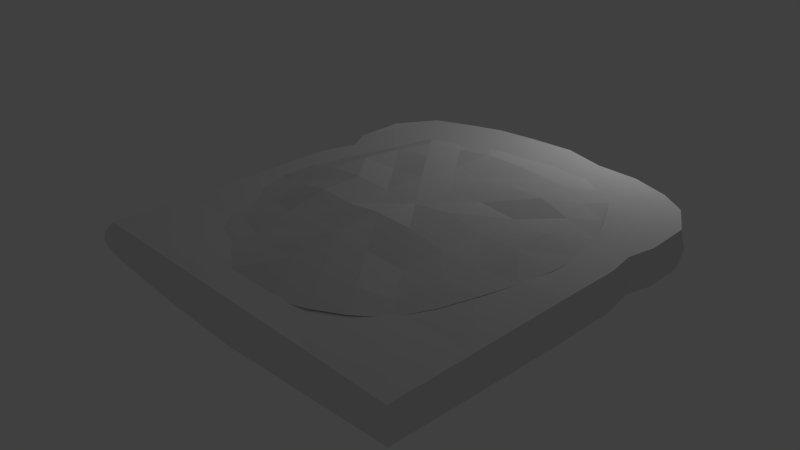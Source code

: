 # Source: breadslice_with_pbutter.blend  (saved by Blender 2.64.0; exported with 4.5.12 LTS)
import bpy
from mathutils import Matrix  # noqa: F401  (used for matrix-valued properties, if any)

bpy.ops.wm.read_factory_settings(use_empty=True)
scene = bpy.context.scene
scene.name = 'Scene'

# ---- collections
col_collection_1 = bpy.data.collections.new('Collection 1'); scene.collection.children.link(col_collection_1)

# ---- world
world_world = bpy.data.worlds.new('World'); scene.world = world_world
world_world.color = (0.05088, 0.05088, 0.05088)
world_world.use_sun_shadow = False
world_world.sun_shadow_jitter_overblur = 0.0
world_world.cycles.sampling_method = 'MANUAL'
world_world.cycles.sample_map_resolution = 256

# ---- cameras
cam_camera = bpy.data.cameras.new('Camera')
cam_camera.clip_end = 100.0
cam_camera.lens = 35.0
cam_camera.sensor_width = 32.0
cam_camera.sensor_height = 18.0
cam_camera.ortho_scale = 7.314
cam_camera.dof.focus_distance = 0.0
cam_camera.dof.aperture_fstop = 128.0

# ---- lights
light_lamp = bpy.data.lights.new('Lamp', 'POINT')
light_lamp.transmission_factor = 0.0
light_lamp.cutoff_distance = 30.0
light_lamp.energy = 100.0
light_lamp.shadow_buffer_clip_start = 1.001
light_lamp.shadow_soft_size = 1.0
light_lamp.shadow_maximum_resolution = 0.006
light_lamp.use_absolute_resolution = True
light_lamp.cycles.use_multiple_importance_sampling = False

# ---- meshes
me_plane = bpy.data.meshes.new('Plane')
me_plane.from_pydata([(-0.0008688, -0.001854, 0.08486), (-0.0008301, 0.228, 0.06863), (-0.0003264, 0.4599, 0.05908), (-0.0001474, 0.6958, 0.06555), (-0.2344, -0.00105, 0.09612), (-0.4687, -0.000757, 0.1081), (-0.6997, -0.000289, 0.08914), (-0.001642, -0.2335, 0.1357), (-0.0004358, -0.4646, 0.1134), (-0.0004113, -0.6969, 0.07546), (0.2337, -0.001423, 0.1167), (0.4641, 0.0003925, 0.06564), (0.6977, 0.001321, 0.0685), (0.2282, 0.2261, 0.07774), (0.2201, 0.4555, 0.07545), (0.2047, 0.6842, 0.05785), (0.4558, 0.2181, 0.05872), (0.438, 0.4367, 0.09282), (0.4039, 0.6471, 0.06672), (0.6867, 0.2051, 0.0677), (0.6475, 0.4021, 0.0542), (0.5862, 0.5852, 0.04619), (-0.2273, 0.2258, 0.09425), (-0.4571, 0.2188, 0.07017), (-0.6878, 0.2055, 0.08429), (-0.2189, 0.4548, 0.07347), (-0.438, 0.4364, 0.08439), (-0.6534, 0.4063, 0.0781), (-0.204, 0.6843, 0.07759), (-0.405, 0.6513, 0.05988), (-0.5995, 0.5983, 0.07279), (-0.2332, -0.2283, 0.1033), (-0.2194, -0.4555, 0.07217), (-0.2045, -0.6841, 0.05048), (-0.4616, -0.2185, 0.1058), (-0.4368, -0.4347, 0.06469), (-0.4039, -0.6489, 0.03248), (-0.6863, -0.2044, 0.0634), (-0.65, -0.4041, 0.03955), (-0.5955, -0.5956, 0.02703), (0.2289, -0.2281, 0.1188), (0.4572, -0.2171, 0.06577), (0.6785, -0.2013, 0.0538), (0.2173, -0.4558, 0.08452), (0.4342, -0.4333, 0.04606), (0.6444, -0.3995, 0.04872), (0.2042, -0.6836, 0.05967), (0.4041, -0.6497, 0.05241), (0.5925, -0.5924, 0.03192), (0.5315, -0.7821, 0.02369), (0.3683, -0.8615, 0.02441), (0.1878, -0.9078, 0.01719), (-0.0002207, -0.924, 0.01923), (-0.1883, -0.909, 0.02649), (-0.3679, -0.8611, 0.01918), (-0.5322, -0.7827, 0.01798), (0.523, 0.769, 0.03334), (0.3684, 0.8614, 0.02301), (0.1875, 0.9082, 0.01876), (-0.0003739, 0.9234, 0.01428), (-0.1878, 0.908, 0.01704), (-0.3679, 0.8615, 0.02214), (-0.5328, 0.7836, 0.02936), (-0.7848, 0.5334, 0.0322), (-0.8624, 0.3685, 0.02331), (-0.9096, 0.188, 0.02517), (-0.926, -0.0004457, 0.03318), (-0.9103, -0.1882, 0.03355), (-0.8623, -0.3683, 0.0268), (-0.7827, -0.5323, 0.01559), (0.7695, -0.522, 0.02791), (0.8388, -0.3555, 0.03666), (0.8889, -0.1809, 0.03553), (0.9188, 0.000856, 0.02969), (0.9087, 0.1881, 0.01956), (0.8619, 0.3679, 0.01772), (0.7697, 0.522, 0.03068), (0.6726, -0.6729, 0.01674), (-0.6729, -0.6732, 0.01709), (0.6766, 0.6753, 0.04405), (-0.6763, 0.675, 0.04954)], [], [(0, 10, 13, 1), (1, 13, 14, 2), (2, 14, 15, 3), (3, 15, 58, 59), (10, 11, 16, 13), (13, 16, 17, 14), (14, 17, 18, 15), (15, 18, 57, 58), (11, 12, 19, 16), (16, 19, 20, 17), (17, 20, 21, 18), (18, 21, 56, 57), (12, 73, 74, 19), (19, 74, 75, 20), (20, 75, 76, 21), (21, 76, 79, 56), (0, 1, 22, 4), (4, 22, 23, 5), (5, 23, 24, 6), (6, 24, 65, 66), (1, 2, 25, 22), (22, 25, 26, 23), (23, 26, 27, 24), (24, 27, 64, 65), (2, 3, 28, 25), (25, 28, 29, 26), (26, 29, 30, 27), (27, 30, 63, 64), (3, 59, 60, 28), (28, 60, 61, 29), (29, 61, 62, 30), (30, 62, 80, 63), (0, 4, 31, 7), (7, 31, 32, 8), (8, 32, 33, 9), (9, 33, 53, 52), (4, 5, 34, 31), (31, 34, 35, 32), (32, 35, 36, 33), (33, 36, 54, 53), (5, 6, 37, 34), (34, 37, 38, 35), (35, 38, 39, 36), (36, 39, 55, 54), (6, 66, 67, 37), (37, 67, 68, 38), (38, 68, 69, 39), (39, 69, 78, 55), (0, 7, 40, 10), (10, 40, 41, 11), (11, 41, 42, 12), (12, 42, 72, 73), (7, 8, 43, 40), (40, 43, 44, 41), (41, 44, 45, 42), (42, 45, 71, 72), (8, 9, 46, 43), (43, 46, 47, 44), (44, 47, 48, 45), (45, 48, 70, 71), (9, 52, 51, 46), (46, 51, 50, 47), (47, 50, 49, 48), (48, 49, 77, 70)])
_uv = me_plane.uv_layers.new(name='UV coord')
_uv.uv.foreach_set('vector', [0.0, 0.0, 0.0, 0.0, 0.0, 0.0, 0.0, 0.0, 0.0, 0.0, 0.0, 0.0, 0.0, 0.0, 0.0, 0.0, 0.0, 0.0, 0.0, 0.0, 0.0, 0.0, 0.0, 0.0, 0.0, 0.0, 0.0, 0.0, 0.0, 0.0, 0.0, 0.0, 0.0, 0.0, 0.0, 0.0, 0.0, 0.0, 0.0, 0.0, 0.0, 0.0, 0.0, 0.0, 0.0, 0.0, 0.0, 0.0, 0.0, 0.0, 0.0, 0.0, 0.0, 0.0, 0.0, 0.0, 0.0, 0.0, 0.0, 0.0, 0.0, 0.0, 0.0, 0.0, 0.0, 0.0, 0.0, 0.0, 0.0, 0.0, 0.0, 0.0, 0.0, 0.0, 0.0, 0.0, 0.0, 0.0, 0.0, 0.0, 0.0, 0.0, 0.0, 0.0, 0.0, 0.0, 0.0, 0.0, 0.0, 0.0, 0.0, 0.0, 0.0, 0.0, 0.0, 0.0, 0.0, 0.0, 0.0, 0.0, 0.0, 0.0, 0.0, 0.0, 0.0, 0.0, 0.0, 0.0, 0.0, 0.0, 0.0, 0.0, 0.0, 0.0, 0.0, 0.0, 0.0, 0.0, 0.0, 0.0, 0.0, 0.0, 0.0, 0.0, 0.0, 0.0, 0.0, 0.0, 0.0, 0.0, 0.0, 0.0, 0.0, 0.0, 0.0, 0.0, 0.0, 0.0, 0.0, 0.0, 0.0, 0.0, 0.0, 0.0, 0.0, 0.0, 0.0, 0.0, 0.0, 0.0, 0.0, 0.0, 0.0, 0.0, 0.0, 0.0, 0.0, 0.0, 0.0, 0.0, 0.0, 0.0, 0.0, 0.0, 0.0, 0.0, 0.0, 0.0, 0.0, 0.0, 0.0, 0.0, 0.0, 0.0, 0.0, 0.0, 0.0, 0.0, 0.0, 0.0, 0.0, 0.0, 0.0, 0.0, 0.0, 0.0, 0.0, 0.0, 0.0, 0.0, 0.0, 0.0, 0.0, 0.0, 0.0, 0.0, 0.0, 0.0, 0.0, 0.0, 0.0, 0.0, 0.0, 0.0, 0.0, 0.0, 0.0, 0.0, 0.0, 0.0, 0.0, 0.0, 0.0, 0.0, 0.0, 0.0, 0.0, 0.0, 0.0, 0.0, 0.0, 0.0, 0.0, 0.0, 0.0, 0.0, 0.0, 0.0, 0.0, 0.0, 0.0, 0.0, 0.0, 0.0, 0.0, 0.0, 0.0, 0.0, 0.0, 0.0, 0.0, 0.0, 0.0, 0.0, 0.0, 0.0, 0.0, 0.0, 0.0, 0.0, 0.0, 0.0, 0.0, 0.0, 0.0, 0.0, 0.0, 0.0, 0.0, 0.0, 0.0, 0.0, 0.0, 0.0, 0.0, 0.0, 0.0, 0.0, 0.0, 0.0, 0.0, 0.0, 0.0, 0.0, 0.0, 0.0, 0.0, 0.0, 0.0, 0.0, 0.0, 0.0, 0.0, 0.0, 0.0, 0.0, 0.0, 0.0, 0.0, 0.0, 0.0, 0.0, 0.0, 0.0, 0.0, 0.0, 0.0, 0.0, 0.0, 0.0, 0.0, 0.0, 0.0, 0.0, 0.0, 0.0, 0.0, 0.0, 0.0, 0.0, 0.0, 0.0, 0.0, 0.0, 0.0, 0.0, 0.0, 0.0, 0.0, 0.0, 0.0, 0.0, 0.0, 0.0, 0.0, 0.0, 0.0, 0.0, 0.0, 0.0, 0.0, 0.0, 0.0, 0.0, 0.0, 0.0, 0.0, 0.0, 0.0, 0.0, 0.0, 0.0, 0.0, 0.0, 0.0, 0.0, 0.0, 0.0, 0.0, 0.0, 0.0, 0.0, 0.0, 0.0, 0.0, 0.0, 0.0, 0.0, 0.0, 0.0, 0.0, 0.0, 0.0, 0.0, 0.0, 0.0, 0.0, 0.0, 0.0, 0.0, 0.0, 0.0, 0.0, 0.0, 0.0, 0.0, 0.0, 0.0, 0.0, 0.0, 0.0, 0.0, 0.0, 0.0, 0.0, 0.0, 0.0, 0.0, 0.0, 0.0, 0.0, 0.0, 0.0, 0.0, 0.0, 0.0, 0.0, 0.0, 0.0, 0.0, 0.0, 0.0, 0.0, 0.0, 0.0, 0.0, 0.0, 0.0, 0.0, 0.0, 0.0, 0.0, 0.0, 0.0, 0.0, 0.0, 0.0, 0.0, 0.0, 0.0, 0.0, 0.0, 0.0, 0.0, 0.0, 0.0, 0.0, 0.0, 0.0, 0.0, 0.0, 0.0, 0.0, 0.0, 0.0, 0.0, 0.0, 0.0, 0.0, 0.0, 0.0, 0.0, 0.0, 0.0, 0.0, 0.0, 0.0, 0.0, 0.0, 0.0, 0.0, 0.0, 0.0, 0.0, 0.0, 0.0, 0.0, 0.0, 0.0, 0.0, 0.0, 0.0, 0.0, 0.0, 0.0, 0.0, 0.0, 0.0, 0.0, 0.0, 0.0, 0.0, 0.0, 0.0, 0.0, 0.0, 0.0, 0.0, 0.0, 0.0, 0.0, 0.0, 0.0, 0.0, 0.0, 0.0, 0.0, 0.0, 0.0, 0.0, 0.0, 0.0, 0.0, 0.0, 0.0, 0.0, 0.0, 0.0, 0.0, 0.0, 0.0, 0.0, 0.0, 0.0, 0.0, 0.0, 0.0, 0.0, 0.0, 0.0, 0.0, 0.0])
me_plane.use_remesh_preserve_volume = False
me_plane.use_remesh_preserve_attributes = False
me_plane.use_mirror_vertex_groups = False
me_plane.update()
me_cube_001 = bpy.data.meshes.new('Cube.001')
me_cube_001.from_pydata([(-1.074, 0.151, 0.0432), (-1.03, 0.1541, 0.5334), (-0.968, 0.6415, -0.0001272), (-1.034, 0.1538, -0.5287), (-1.057, -0.3685, 0.06136), (-1.039, -0.363, 0.5635), (-0.9649, 0.6413, 0.5054), (-0.972, 0.6415, -0.5033), (-1.053, -0.3639, -0.5665), (-0.0001414, 1.445, 0.002807), (-6.154e-06, 1.423, 0.5), (0.4999, 1.373, -0.0002037), (-0.0004117, 1.451, -0.4996), (-0.4998, 1.397, 0.001066), (-0.4999, 1.384, 0.5002), (0.4998, 1.374, 0.5003), (0.4997, 1.396, -0.5016), (-0.4998, 1.404, -0.5011), (1.031, 0.1607, 0.0007537), (1.041, 0.1602, 0.506), (1.025, -0.3496, 0.001903), (1.031, 0.1608, -0.5031), (0.9783, 0.6415, 0.0), (0.9783, 0.6415, 0.5), (1.038, -0.3526, 0.5357), (1.014, -0.3496, -0.5006), (0.9784, 0.6422, -0.5121), (-0.01188, -0.8071, 0.04569), (-0.007136, -0.7868, 0.5279), (-0.5225, -0.8204, 0.07655), (-0.005581, -0.786, -0.6286), (0.5, -0.7621, 0.0003136), (0.5, -0.7587, 0.5), (-0.5168, -0.8049, 0.5618), (-0.5087, -0.7987, -0.5887), (0.4993, -0.7631, -0.52), (-0.02621, 0.1596, -1.893), (-0.5239, 0.1585, -1.726), (-0.01178, 0.6752, -1.783), (0.4986, 0.1788, -1.555), (-0.0286, -0.3562, -1.829), (-0.5246, -0.3559, -1.698), (-0.5157, 0.659, -1.422), (0.5042, 0.6634, -1.422), (0.4911, -0.3507, -1.284), (0.0001132, 0.1603, 1.27), (0.5001, 0.1603, 1.237), (7.851e-06, 0.6415, 1.024), (-0.5083, 0.1611, 1.161), (7.28e-06, -0.3497, 1.017), (0.5, -0.3497, 1.011), (0.5, 0.6415, 1.016), (-0.5114, 0.6428, 1.259), (-0.5002, -0.3498, 1.0), (-1.008, -0.3499, 1.077), (-1.014, 0.1604, 1.186), (-0.9489, 0.6434, 1.25), (-1.025, 1.023, 0.502), (-1.03, 1.027, 0.001245), (-1.023, 1.021, -0.5034), (-0.9522, 0.6439, -1.222), (-1.016, 0.1591, -1.188), (-1.024, -0.3574, -1.12), (-1.049, -0.7905, -0.5365), (-1.062, -0.8061, 0.05482), (-1.052, -0.7998, 0.5348), (-0.4995, 1.389, 1.195), (-2.526e-05, 1.433, 1.124), (0.4998, 1.368, 1.029), (1.02, 1.018, 0.5004), (1.029, 1.026, -0.0004496), (1.021, 1.019, -0.5038), (0.5001, 1.382, -1.224), (-0.001508, 1.437, -1.2), (-0.5006, 1.385, -1.156), (0.9783, 0.6415, 1.0), (1.01, 0.1605, 1.108), (1.004, -0.3495, 1.043), (1.013, -0.77, 0.5004), (1.015, -0.7728, 0.0), (1.01, -0.7674, -0.5), (1.007, -0.3493, -1.07), (1.01, 0.1652, -1.185), (0.9801, 0.6491, -1.142), (0.5, -0.7587, 1.0), (0.0003575, -0.7677, 1.105), (-0.4986, -0.7739, 1.183), (-0.5103, -0.7735, -1.393), (-0.01427, -0.7746, -1.485), (0.4982, -0.7696, -1.185), (-1.013, -0.7671, -1.098), (-1.003, 1.003, -1.041), (1.009, 1.011, -1.144), (1.0, -0.7588, -1.001), (-1.013, -0.771, 1.14), (-1.025, 1.018, 1.346), (1.011, 1.01, 1.118), (1.008, -0.7662, 1.086), (0.7557, 1.279, -1.18), (0.7394, 1.294, 0.5003), (0.7468, 1.295, -0.0003185), (0.7301, 1.29, 1.069), (0.754, 1.295, -0.5025), (0.9165, 1.169, -1.155), (0.9017, 1.192, 0.5003), (0.9135, 1.193, -0.0003794), (0.8882, 1.192, 1.09), (0.9181, 1.186, -0.5029), (0.2508, 1.37, 0.5002), (0.2514, 1.372, 1.076), (0.2488, 1.381, -1.223), (0.2486, 1.394, -0.5007), (0.2498, 1.38, 0.001302), (-0.2541, 1.406, 0.5001), (-0.2573, 1.415, 1.176), (-0.2475, 1.429, -0.5003), (-0.2464, 1.412, -1.185), (-0.2504, 1.423, 0.001935), (-0.7013, 1.342, 0.001134), (-0.6919, 1.325, -1.109), (-0.6951, 1.335, 0.5009), (-0.6929, 1.333, 1.184), (-0.702, 1.342, -0.502), (-0.8988, 1.241, 0.001183), (-0.8799, 1.223, -1.074), (-0.892, 1.237, 0.5014), (-0.8915, 1.236, 1.288), (-0.896, 1.238, -0.5026), (1.022, 0.4872, 0.5001), (1.011, 0.4808, -1.196), (1.019, 0.4829, 0.0004091), (1.02, 0.4794, -0.5093), (1.007, 0.4903, 1.057), (1.023, 0.7827, -0.0002084), (1.016, 0.7805, 1.056), (1.02, 0.7817, 0.5002), (1.021, 0.7838, -0.5066), (1.017, 0.7896, -1.144), (-1.021, 0.4397, 0.5104), (-1.026, 0.435, -0.5044), (-1.012, 0.4322, -1.184), (-1.01, 0.4438, 1.247), (-1.039, 0.4371, 0.008104), (-1.043, 0.7643, -0.5033), (-1.026, 0.767, -1.11), (-1.032, 0.7647, 1.25), (-1.044, 0.7633, 0.0003875), (-1.04, 0.7624, 0.502)], [], [(0, 4, 5, 1), (1, 5, 54, 55), (4, 64, 65, 5), (5, 65, 94, 54), (142, 138, 6, 2), (146, 147, 57, 58), (138, 141, 56, 6), (147, 145, 95, 57), (142, 2, 7, 139), (139, 7, 60, 140), (146, 58, 59, 143), (143, 59, 91, 144), (0, 3, 8, 4), (4, 8, 63, 64), (3, 61, 62, 8), (8, 62, 90, 63), (9, 117, 113, 10), (10, 113, 114, 67), (13, 118, 120, 14), (14, 120, 121, 66), (112, 108, 15, 11), (105, 104, 69, 70), (108, 109, 68, 15), (104, 106, 96, 69), (112, 11, 16, 111), (111, 16, 72, 110), (105, 70, 71, 107), (107, 71, 92, 103), (9, 12, 115, 117), (13, 17, 122, 118), (12, 73, 116, 115), (17, 74, 119, 122), (18, 130, 128, 19), (19, 128, 132, 76), (22, 133, 135, 23), (23, 135, 134, 75), (18, 19, 24, 20), (20, 24, 78, 79), (19, 76, 77, 24), (24, 77, 97, 78), (18, 20, 25, 21), (21, 25, 81, 82), (20, 79, 80, 25), (25, 80, 93, 81), (18, 21, 131, 130), (22, 26, 136, 133), (21, 82, 129, 131), (26, 83, 137, 136), (27, 31, 32, 28), (28, 32, 84, 85), (31, 79, 78, 32), (32, 78, 97, 84), (27, 28, 33, 29), (29, 33, 65, 64), (28, 85, 86, 33), (33, 86, 94, 65), (27, 29, 34, 30), (30, 34, 87, 88), (29, 64, 63, 34), (34, 63, 90, 87), (27, 30, 35, 31), (31, 35, 80, 79), (30, 88, 89, 35), (35, 89, 93, 80), (36, 40, 41, 37), (37, 41, 62, 61), (40, 88, 87, 41), (41, 87, 90, 62), (36, 37, 42, 38), (38, 42, 74, 116, 73), (37, 61, 140, 60, 42), (42, 60, 144, 91, 124, 119, 74), (36, 38, 43, 39), (39, 43, 83, 129, 82), (38, 73, 110, 72, 43), (43, 72, 98, 103, 92, 137, 83), (36, 39, 44, 40), (40, 44, 89, 88), (39, 82, 81, 44), (44, 81, 93, 89), (45, 49, 50, 46), (46, 50, 77, 76), (49, 85, 84, 50), (50, 84, 97, 77), (45, 46, 51, 47), (47, 51, 68, 109, 67), (46, 76, 132, 75, 51), (51, 75, 134, 96, 106, 101, 68), (45, 47, 52, 48), (48, 52, 56, 141, 55), (47, 67, 114, 66, 52), (52, 66, 121, 126, 95, 145, 56), (45, 48, 53, 49), (49, 53, 86, 85), (48, 55, 54, 53), (53, 54, 94, 86), (11, 100, 102, 16), (15, 68, 101, 99), (16, 102, 98, 72), (11, 15, 99, 100), (100, 105, 107, 102), (99, 101, 106, 104), (102, 107, 103, 98), (100, 99, 104, 105), (10, 67, 109, 108), (9, 10, 108, 112), (9, 112, 111, 12), (12, 111, 110, 73), (117, 13, 14, 113), (115, 116, 74, 17), (113, 14, 66, 114), (117, 115, 17, 13), (118, 122, 127, 123), (120, 125, 126, 121), (122, 119, 124, 127), (118, 123, 125, 120), (127, 124, 91, 59), (123, 58, 57, 125), (123, 127, 59, 58), (125, 57, 95, 126), (130, 22, 23, 128), (131, 129, 83, 26), (128, 23, 75, 132), (130, 131, 26, 22), (136, 137, 92, 71), (133, 70, 69, 135), (133, 136, 71, 70), (135, 69, 96, 134), (0, 1, 138, 142), (3, 139, 140, 61), (1, 55, 141, 138), (0, 142, 139, 3), (2, 6, 147, 146), (2, 146, 143, 7), (6, 56, 145, 147), (7, 143, 144, 60)])
_uv = me_cube_001.uv_layers.new(name='UVMap')
_uv.uv.foreach_set('vector', [0.2998, 0.4934, 0.1661, 0.4932, 0.167, 0.3196, 0.3006, 0.324, 0.3006, 0.324, 0.167, 0.3196, 0.1699, 0.1417, 0.3016, 0.09846, 0.1661, 0.4932, 0.05319, 0.5006, 0.0543, 0.3348, 0.167, 0.3196, 0.167, 0.3196, 0.0543, 0.3348, 0.06119, 0.125, 0.1699, 0.1417, 0.3736, 0.5022, 0.3746, 0.3288, 0.4288, 0.3279, 0.4292, 0.5025, 0.4661, 0.5009, 0.4657, 0.3278, 0.5332, 0.3251, 0.5341, 0.4979, 0.3746, 0.3288, 0.3747, 0.07397, 0.4285, 0.06983, 0.4288, 0.3279, 0.4657, 0.3278, 0.4664, 0.069, 0.5319, 0.03313, 0.5332, 0.3251, 0.3736, 0.5022, 0.4292, 0.5025, 0.4296, 0.6763, 0.3744, 0.6789, 0.3744, 0.6789, 0.4296, 0.6763, 0.431, 0.9249, 0.3744, 0.9139, 0.4661, 0.5009, 0.5341, 0.4979, 0.5325, 0.6717, 0.4663, 0.6744, 0.4663, 0.6744, 0.5325, 0.6717, 0.5288, 0.8575, 0.4674, 0.884, 0.2998, 0.4934, 0.3017, 0.6907, 0.1681, 0.7098, 0.1661, 0.4932, 0.1661, 0.4932, 0.1681, 0.7098, 0.058, 0.7046, 0.05319, 0.5006, 0.3017, 0.6907, 0.3039, 0.9184, 0.1706, 0.9012, 0.1681, 0.7098, 0.1681, 0.7098, 0.1706, 0.9012, 0.06476, 0.8988, 0.058, 0.7046, 0.486, 0.4835, 0.3832, 0.4825, 0.3723, 0.3007, 0.4773, 0.302, 0.4773, 0.302, 0.3723, 0.3007, 0.359, 0.0539, 0.4659, 0.07399, 0.2805, 0.4816, 0.1949, 0.4805, 0.1878, 0.2984, 0.2707, 0.2996, 0.2707, 0.2996, 0.1878, 0.2984, 0.1761, 0.04907, 0.2585, 0.04604, 0.5917, 0.4847, 0.5828, 0.3029, 0.6851, 0.304, 0.6945, 0.4866, 0.8687, 0.5184, 0.8678, 0.7348, 0.777, 0.7333, 0.7814, 0.5176, 0.5828, 0.3029, 0.5728, 0.09288, 0.6758, 0.1114, 0.6851, 0.304, 0.8678, 0.7348, 0.8664, 0.9897, 0.7716, 1.0, 0.777, 0.7333, 0.5917, 0.4847, 0.6945, 0.4866, 0.702, 0.669, 0.5994, 0.6673, 0.5994, 0.6673, 0.702, 0.669, 0.7161, 0.9313, 0.6128, 0.9302, 0.8687, 0.5184, 0.7814, 0.5176, 0.7803, 0.3008, 0.865, 0.301, 0.865, 0.301, 0.7803, 0.3008, 0.7785, 0.02393, 0.858, 0.01892, 0.486, 0.4835, 0.4949, 0.6657, 0.3936, 0.6648, 0.3832, 0.4825, 0.2805, 0.4816, 0.29, 0.6639, 0.2035, 0.6633, 0.1949, 0.4805, 0.4949, 0.6657, 0.5073, 0.9203, 0.4059, 0.9138, 0.3936, 0.6648, 0.29, 0.6639, 0.3004, 0.9018, 0.2172, 0.8844, 0.2035, 0.6633, 0.4033, 0.5156, 0.5424, 0.5164, 0.5429, 0.7317, 0.4017, 0.7336, 0.4017, 0.7336, 0.5429, 0.7317, 0.5438, 0.9719, 0.4011, 0.9936, 0.613, 0.5167, 0.6768, 0.517, 0.675, 0.7325, 0.6119, 0.7321, 0.6119, 0.7321, 0.675, 0.7325, 0.6725, 0.9726, 0.6105, 0.9478, 0.4033, 0.5156, 0.4017, 0.7336, 0.1806, 0.7452, 0.183, 0.5147, 0.183, 0.5147, 0.1806, 0.7452, 0.0, 0.7293, 2.831e-06, 0.5128, 0.4017, 0.7336, 0.4011, 0.9936, 0.1806, 0.9647, 0.1806, 0.7452, 0.1806, 0.7452, 0.1806, 0.9647, 0.0003059, 0.9825, 0.0, 0.7293, 0.4033, 0.5156, 0.183, 0.5147, 0.1844, 0.2975, 0.405, 0.2982, 0.405, 0.2982, 0.1844, 0.2975, 0.1865, 0.0514, 0.4096, 0.003456, 0.183, 0.5147, 2.831e-06, 0.5128, 0.003706, 0.2965, 0.1844, 0.2975, 0.1844, 0.2975, 0.003706, 0.2965, 0.00905, 0.0797, 0.1865, 0.0514, 0.4033, 0.5156, 0.405, 0.2982, 0.5425, 0.2966, 0.5424, 0.5164, 0.613, 0.5167, 0.615, 0.296, 0.6788, 0.2989, 0.6768, 0.517, 0.405, 0.2982, 0.4096, 0.003456, 0.5462, 0.0, 0.5425, 0.2966, 0.615, 0.296, 0.62, 0.02384, 0.6828, 0.02374, 0.6788, 0.2989, 0.5281, 0.5494, 0.7212, 0.5348, 0.7189, 0.7225, 0.528, 0.7306, 0.528, 0.7306, 0.7189, 0.7225, 0.7166, 0.9103, 0.5284, 0.9476, 0.7212, 0.5348, 0.9148, 0.537, 0.9115, 0.725, 0.7189, 0.7225, 0.7189, 0.7225, 0.9115, 0.725, 0.9071, 0.9449, 0.7166, 0.9103, 0.5281, 0.5494, 0.528, 0.7306, 0.3364, 0.7409, 0.3364, 0.5587, 0.3364, 0.5587, 0.3364, 0.7409, 0.1356, 0.7285, 0.1339, 0.5481, 0.528, 0.7306, 0.5284, 0.9476, 0.3406, 0.9746, 0.3364, 0.7409, 0.3364, 0.7409, 0.3406, 0.9746, 0.1474, 0.9562, 0.1356, 0.7285, 0.5281, 0.5494, 0.3364, 0.5587, 0.3447, 0.309, 0.5339, 0.2962, 0.5339, 0.2962, 0.3447, 0.309, 0.3479, 0.006826, 0.5346, -0.02537, 0.3364, 0.5587, 0.1339, 0.5481, 0.1416, 0.326, 0.3447, 0.309, 0.3447, 0.309, 0.1416, 0.326, 0.1575, 0.1149, 0.3479, 0.006826, 0.5281, 0.5494, 0.5339, 0.2962, 0.7232, 0.3393, 0.7212, 0.5348, 0.7212, 0.5348, 0.7232, 0.3393, 0.9148, 0.3491, 0.9148, 0.537, 0.5339, 0.2962, 0.5346, -0.02537, 0.7257, 0.08951, 0.7232, 0.3393, 0.7232, 0.3393, 0.7257, 0.08951, 0.9135, 0.1609, 0.9148, 0.3491, 0.4638, 0.4831, 0.3138, 0.4766, 0.3287, 0.3032, 0.4925, 0.3086, 0.4925, 0.3086, 0.3287, 0.3032, 0.3421, 0.00826, 0.5472, 0.02302, 0.3138, 0.4766, 0.1205, 0.4856, 0.1548, 0.2658, 0.3287, 0.3032, 0.3287, 0.3032, 0.1548, 0.2658, 0.1806, 0.01575, 0.3421, 0.00826, 0.4638, 0.4831, 0.4925, 0.3086, 0.6886, 0.2736, 0.6199, 0.4932, 0.6199, 0.4932, 0.6886, 0.2736, 0.9867, 0.2874, 0.9748, 0.3999, 0.9634, 0.5079, 0.4925, 0.3086, 0.5472, 0.02302, 0.6525, 0.03274, 0.7261, 0.07196, 0.6886, 0.2736, 0.6886, 0.2736, 0.7261, 0.07196, 0.7924, 0.02838, 0.8911, 0.03761, 0.9628, 0.1081, 0.9842, 0.1975, 0.9867, 0.2874, 0.4638, 0.4831, 0.6199, 0.4932, 0.6142, 0.7241, 0.4351, 0.7044, 0.4351, 0.7044, 0.6142, 0.7241, 0.5907, 0.9616, 0.5205, 0.9636, 0.3928, 0.9683, 0.6199, 0.4932, 0.9634, 0.5079, 0.9215, 0.6168, 0.9062, 0.7269, 0.6142, 0.7241, 0.6142, 0.7241, 0.9062, 0.7269, 0.8537, 0.8431, 0.8027, 0.916, 0.7356, 0.9602, 0.6463, 0.9709, 0.5907, 0.9616, 0.4638, 0.4831, 0.4351, 0.7044, 0.215, 0.7455, 0.3138, 0.4766, 0.3138, 0.4766, 0.215, 0.7455, 0.04676, 0.7469, 0.1205, 0.4856, 0.4351, 0.7044, 0.3928, 0.9683, 0.1755, 0.9849, 0.215, 0.7455, 0.215, 0.7455, 0.1755, 0.9849, 0.008319, 0.9833, 0.04676, 0.7469, 0.4601, 0.4665, 0.2255, 0.4627, 0.232, 0.2531, 0.4584, 0.2653, 0.4584, 0.2653, 0.232, 0.2531, 0.2419, 0.04359, 0.4556, 0.0507, 0.2255, 0.4627, 0.0456, 0.46, 0.06131, 0.2459, 0.232, 0.2531, 0.232, 0.2531, 0.06131, 0.2459, 0.06742, 0.03085, 0.2419, 0.04359, 0.4601, 0.4665, 0.4584, 0.2653, 0.672, 0.2544, 0.6747, 0.4551, 0.6747, 0.4551, 0.672, 0.2544, 0.9753, 0.2558, 0.9766, 0.363, 1.0, 0.4723, 0.4584, 0.2653, 0.4556, 0.0507, 0.596, 0.04711, 0.6644, 0.05478, 0.672, 0.2544, 0.672, 0.2544, 0.6644, 0.05478, 0.7267, 0.03752, 0.8264, 0.03736, 0.9022, 0.09061, 0.9434, 0.1576, 0.9753, 0.2558, 0.4601, 0.4665, 0.6747, 0.4551, 0.6534, 0.6862, 0.4445, 0.679, 0.4445, 0.679, 0.6534, 0.6862, 0.6451, 0.8731, 0.5608, 0.8952, 0.4391, 0.8921, 0.6747, 0.4551, 1.0, 0.4723, 0.9891, 0.5837, 0.9717, 0.6862, 0.6534, 0.6862, 0.6534, 0.6862, 0.9717, 0.6862, 0.9481, 0.7665, 0.9004, 0.8562, 0.8072, 0.9125, 0.6939, 0.9105, 0.6451, 0.8731, 0.4601, 0.4665, 0.4445, 0.679, 0.2228, 0.669, 0.2255, 0.4627, 0.2255, 0.4627, 0.2228, 0.669, 0.03197, 0.6729, 0.0456, 0.46, 0.4445, 0.679, 0.4391, 0.8921, 0.2208, 0.8815, 0.2228, 0.669, 0.2228, 0.669, 0.2208, 0.8815, 0.04272, 0.8889, 0.03197, 0.6729, 0.6945, 0.4866, 0.8011, 0.4875, 0.8137, 0.6704, 0.702, 0.669, 0.6851, 0.304, 0.6758, 0.1114, 0.7747, 0.09767, 0.7888, 0.305, 0.702, 0.669, 0.8137, 0.6704, 0.8288, 0.9167, 0.7161, 0.9313, 0.6945, 0.4866, 0.6851, 0.304, 0.7888, 0.305, 0.8011, 0.4875, 0.8011, 0.4875, 0.8813, 0.4881, 0.8946, 0.6714, 0.8137, 0.6704, 0.7888, 0.305, 0.7747, 0.09767, 0.8509, 0.0904, 0.8674, 0.3055, 0.8137, 0.6704, 0.8946, 0.6714, 0.9084, 0.9091, 0.8288, 0.9167, 0.8011, 0.4875, 0.7888, 0.305, 0.8674, 0.3055, 0.8813, 0.4881, 0.4773, 0.302, 0.4659, 0.07399, 0.5728, 0.09288, 0.5828, 0.3029, 0.486, 0.4835, 0.4773, 0.302, 0.5828, 0.3029, 0.5917, 0.4847, 0.486, 0.4835, 0.5917, 0.4847, 0.5994, 0.6673, 0.4949, 0.6657, 0.4949, 0.6657, 0.5994, 0.6673, 0.6128, 0.9302, 0.5073, 0.9203, 0.3832, 0.4825, 0.2805, 0.4816, 0.2707, 0.2996, 0.3723, 0.3007, 0.3936, 0.6648, 0.4059, 0.9138, 0.3004, 0.9018, 0.29, 0.6639, 0.3723, 0.3007, 0.2707, 0.2996, 0.2585, 0.04604, 0.359, 0.0539, 0.3832, 0.4825, 0.3936, 0.6648, 0.29, 0.6639, 0.2805, 0.4816, 0.1949, 0.4805, 0.2035, 0.6633, 0.1134, 0.6628, 0.1039, 0.4793, 0.1878, 0.2984, 0.09729, 0.2969, 0.08323, 0.01001, 0.1761, 0.04907, 0.2035, 0.6633, 0.2172, 0.8844, 0.1285, 0.8712, 0.1134, 0.6628, 0.1949, 0.4805, 0.1039, 0.4793, 0.09729, 0.2969, 0.1878, 0.2984, 0.5974, 0.6699, 0.5938, 0.8678, 0.5288, 0.8575, 0.5325, 0.6717, 0.5988, 0.4956, 0.5341, 0.4979, 0.5332, 0.3251, 0.5983, 0.3225, 0.5988, 0.4956, 0.5974, 0.6699, 0.5325, 0.6717, 0.5341, 0.4979, 0.5983, 0.3225, 0.5332, 0.3251, 0.5319, 0.03313, 0.5979, 0.0504, 0.5424, 0.5164, 0.613, 0.5167, 0.6119, 0.7321, 0.5429, 0.7317, 0.5425, 0.2966, 0.5462, 0.0, 0.62, 0.02384, 0.615, 0.296, 0.5429, 0.7317, 0.6119, 0.7321, 0.6105, 0.9478, 0.5438, 0.9719, 0.5424, 0.5164, 0.5425, 0.2966, 0.615, 0.296, 0.613, 0.5167, 0.6788, 0.2989, 0.6828, 0.02374, 0.7785, 0.02393, 0.7803, 0.3008, 0.6768, 0.517, 0.7814, 0.5176, 0.777, 0.7333, 0.675, 0.7325, 0.6768, 0.517, 0.6788, 0.2989, 0.7803, 0.3008, 0.7814, 0.5176, 0.675, 0.7325, 0.777, 0.7333, 0.7716, 1.0, 0.6725, 0.9726, 0.2998, 0.4934, 0.3006, 0.324, 0.3746, 0.3288, 0.3736, 0.5022, 0.3017, 0.6907, 0.3744, 0.6789, 0.3744, 0.9139, 0.3039, 0.9184, 0.3006, 0.324, 0.3016, 0.09846, 0.3747, 0.07397, 0.3746, 0.3288, 0.2998, 0.4934, 0.3736, 0.5022, 0.3744, 0.6789, 0.3017, 0.6907, 0.4292, 0.5025, 0.4288, 0.3279, 0.4657, 0.3278, 0.4661, 0.5009, 0.4292, 0.5025, 0.4661, 0.5009, 0.4663, 0.6744, 0.4296, 0.6763, 0.4288, 0.3279, 0.4285, 0.06983, 0.4664, 0.069, 0.4657, 0.3278, 0.4296, 0.6763, 0.4663, 0.6744, 0.4674, 0.884, 0.431, 0.9249])
me_cube_001.use_remesh_preserve_volume = False
me_cube_001.use_remesh_preserve_attributes = False
me_cube_001.use_mirror_vertex_groups = False
me_cube_001.update()

# ---- objects
ob_plane = bpy.data.objects.new('Plane', me_plane)
ob_cube = bpy.data.objects.new('Cube', me_cube_001)
ob_lamp = bpy.data.objects.new('Lamp', light_lamp)
ob_camera = bpy.data.objects.new('Camera', cam_camera)

# ---- transforms, parenting, visibility, modifiers, constraints
ob_plane.location = (-0.1032, 0.8629, 0.2146)
ob_plane.scale = (2.481, 2.955, 2.163)
ob_plane.lineart.crease_threshold = 0.0
ob_cube.location = (0.0, 0.0, 0.0)
ob_cube.scale = (2.63, 2.873, 0.2515)
ob_cube.lineart.crease_threshold = 0.0
ob_lamp.location = (0.7548, 5.438, 2.616)
ob_lamp.rotation_euler = (0.6503, 0.05522, 1.866)
ob_lamp.lock_rotations_4d = False
ob_lamp.empty_display_type = 'ARROWS'
ob_lamp.color = (0.0, 0.0, 0.0, 0.0)
ob_lamp.lineart.crease_threshold = 0.0
ob_camera.location = (7.481, -6.508, 5.344)
ob_camera.rotation_euler = (1.109, 0.01082, 0.8149)
ob_camera.lock_rotations_4d = False
ob_camera.empty_display_type = 'ARROWS'
ob_camera.color = (0.0, 0.0, 0.0, 0.0)
ob_camera.display_type = 'WIRE'
ob_camera.lineart.crease_threshold = 0.0

# ---- collection membership
col_collection_1.objects.link(ob_plane)
col_collection_1.objects.link(ob_cube)
col_collection_1.objects.link(ob_lamp)
col_collection_1.objects.link(ob_camera)

# ---- scene / render settings (as saved in the file)
scene.camera = ob_camera
scene.frame_start = 1; scene.frame_end = 250; scene.frame_set(32)
scene.render.engine = 'BLENDER_EEVEE_NEXT'
scene.render.image_settings.color_mode = 'RGB'
scene.render.image_settings.compression = 90
scene.render.resolution_percentage = 50
scene.render.dither_intensity = 0.0
scene.render.bake_margin = 2
scene.render.bake_bias = 0.0
scene.cycles.use_denoising = False
scene.cycles.samples = 10
scene.cycles.sampling_pattern = 'TABULATED_SOBOL'
scene.cycles.light_sampling_threshold = 0.0
scene.cycles.use_adaptive_sampling = False
scene.cycles.use_light_tree = False
scene.cycles.blur_glossy = 0.0
scene.cycles.volume_bounces = 1
scene.cycles.pixel_filter_type = 'GAUSSIAN'
scene.cycles.sample_clamp_indirect = 0.0
scene.view_settings.view_transform = 'Standard'
bpy.context.view_layer.update()
